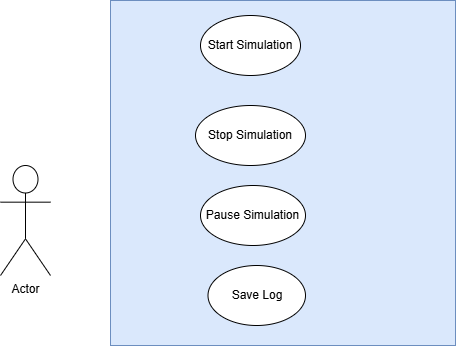

The diagram above was exported from draw.io. Its source (the exported page's mxGraphModel, read from the mxfile embedded in the PNG):
<mxGraphModel dx="1044" dy="527" grid="1" gridSize="10" guides="1" tooltips="1" connect="1" arrows="1" fold="1" page="1" pageScale="1" pageWidth="827" pageHeight="1169" math="0" shadow="0">
  <root>
    <mxCell id="0" />
    <mxCell id="1" parent="0" />
    <mxCell id="XGHPyOjVxyTd34ue2a-6-1" value="Actor" style="shape=umlActor;verticalLabelPosition=bottom;verticalAlign=top;html=1;outlineConnect=0;" vertex="1" parent="1">
      <mxGeometry x="30" y="190" width="50" height="110" as="geometry" />
    </mxCell>
    <mxCell id="XGHPyOjVxyTd34ue2a-6-2" value="" style="whiteSpace=wrap;html=1;aspect=fixed;fillColor=#dae8fc;strokeColor=#6c8ebf;" vertex="1" parent="1">
      <mxGeometry x="140" y="25" width="345" height="345" as="geometry" />
    </mxCell>
    <mxCell id="XGHPyOjVxyTd34ue2a-6-3" value="Start Simulation" style="ellipse;whiteSpace=wrap;html=1;" vertex="1" parent="1">
      <mxGeometry x="230" y="40" width="100" height="60" as="geometry" />
    </mxCell>
    <mxCell id="XGHPyOjVxyTd34ue2a-6-4" value="Stop Simulation" style="ellipse;whiteSpace=wrap;html=1;" vertex="1" parent="1">
      <mxGeometry x="225" y="130" width="110" height="60" as="geometry" />
    </mxCell>
    <mxCell id="XGHPyOjVxyTd34ue2a-6-5" value="Pause Simulation" style="ellipse;whiteSpace=wrap;html=1;" vertex="1" parent="1">
      <mxGeometry x="230" y="210" width="105" height="60" as="geometry" />
    </mxCell>
    <mxCell id="XGHPyOjVxyTd34ue2a-6-6" value="Save Log" style="ellipse;whiteSpace=wrap;html=1;" vertex="1" parent="1">
      <mxGeometry x="237.5" y="290" width="97.5" height="60" as="geometry" />
    </mxCell>
  </root>
</mxGraphModel>